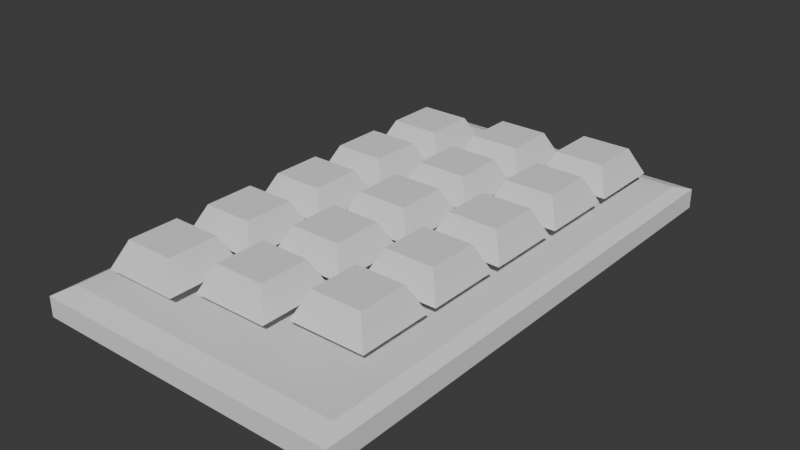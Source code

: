 # Source: teclado.blend  (saved by Blender 4.0.36; exported with 4.5.12 LTS)
import bpy
from mathutils import Matrix  # noqa: F401  (used for matrix-valued properties, if any)

bpy.ops.wm.read_factory_settings(use_empty=True)
scene = bpy.context.scene
scene.name = 'Scene'

# ---- collections
col_collection = bpy.data.collections.new('Collection'); scene.collection.children.link(col_collection)
col_teclas = bpy.data.collections.new('Teclas'); scene.collection.children.link(col_teclas)

# ---- world
world_world = bpy.data.worlds.new('World'); scene.world = world_world
world_world.use_nodes = True; world_world.node_tree.nodes.clear()
_N = world_world.node_tree.nodes; _L = world_world.node_tree.links
n0 = _N.new('ShaderNodeOutputWorld'); n0.name = 'World Output'; n0.location = (300, 300)
n1 = _N.new('ShaderNodeBackground'); n1.name = 'Background'; n1.location = (10, 300)
n1.inputs[0].default_value = (0.05088, 0.05088, 0.05088, 1.0)
_L.new(n1.outputs[0], n0.inputs[0])
n0.is_active_output = True
world_world.color = (0.05088, 0.05088, 0.05088)
world_world.use_sun_shadow = False
world_world.sun_shadow_jitter_overblur = 0.0

# ---- meshes
me_cubo = bpy.data.meshes.new('Cubo')
me_cubo.from_pydata([(-1.0, -1.0, -1.0), (-1.0, -1.0, 1.0), (-1.0, 1.0, -1.0), (-1.0, 1.0, 1.0), (1.0, -1.0, -1.0), (1.0, -1.0, 1.0), (1.0, 1.0, -1.0), (1.0, 1.0, 1.0), (-1.061, 1.061, -1.095), (-1.061, -1.061, -1.095), (-0.9813, -0.9813, 1.717), (-0.9813, 0.9813, 1.717), (1.061, 1.061, -1.095), (0.9813, 0.9813, 1.717), (1.061, -1.061, -1.095), (0.9813, -0.9813, 1.717), (-1.061, -1.061, 1.028), (-1.061, 1.061, 1.028), (1.061, 1.061, 1.028), (1.061, -1.061, 1.028)], [], [(0, 2, 3, 1), (2, 6, 7, 3), (6, 4, 5, 7), (4, 0, 1, 5), (2, 0, 4, 6), (7, 5, 1, 3), (9, 16, 17, 8), (8, 17, 18, 12), (12, 18, 19, 14), (14, 19, 16, 9), (8, 12, 14, 9), (13, 11, 10, 15), (10, 11, 17, 16), (11, 13, 18, 17), (13, 15, 19, 18), (15, 10, 16, 19)])
_uv = me_cubo.uv_layers.new(name='MapaUV')
_uv.uv.foreach_set('vector', [0.375, 0.0, 0.375, 0.25, 0.625, 0.25, 0.625, 0.0, 0.375, 0.25, 0.375, 0.5, 0.625, 0.5, 0.625, 0.25, 0.375, 0.5, 0.375, 0.75, 0.625, 0.75, 0.625, 0.5, 0.375, 0.75, 0.375, 1.0, 0.625, 1.0, 0.625, 0.75, 0.125, 0.5, 0.125, 0.75, 0.375, 0.75, 0.375, 0.5, 0.625, 0.5, 0.625, 0.75, 0.875, 0.75, 0.875, 0.5, 0.375, 0.0, 0.625, 0.0, 0.625, 0.25, 0.375, 0.25, 0.375, 0.25, 0.625, 0.25, 0.625, 0.5, 0.375, 0.5, 0.375, 0.5, 0.625, 0.5, 0.625, 0.75, 0.375, 0.75, 0.375, 0.75, 0.625, 0.75, 0.625, 1.0, 0.375, 1.0, 0.125, 0.5, 0.375, 0.5, 0.375, 0.75, 0.125, 0.75, 0.6344, 0.5094, 0.8656, 0.5094, 0.8656, 0.7406, 0.6344, 0.7406, 0.8656, 0.7406, 0.8656, 0.5094, 0.875, 0.5, 0.875, 0.75, 0.8656, 0.5094, 0.6344, 0.5094, 0.625, 0.5, 0.875, 0.5, 0.6344, 0.5094, 0.6344, 0.7406, 0.625, 0.75, 0.625, 0.5, 0.6344, 0.7406, 0.8656, 0.7406, 0.875, 0.75, 0.625, 0.75])
me_cubo.update()
me_cubo_001 = bpy.data.meshes.new('Cubo.001')
me_cubo_001.from_pydata([(-0.8882, -0.8882, -1.0), (-0.5043, -0.5043, -0.2991), (-0.8882, 0.8882, -1.0), (-0.5043, 0.5043, -0.2991), (0.8882, -0.8882, -1.0), (0.5043, -0.5043, -0.2991), (0.8882, 0.8882, -1.0), (0.5043, 0.5043, -0.2991), (-1.0, 1.0, -1.0), (-1.0, -1.0, -1.0), (1.0, 1.0, -1.0), (1.0, -1.0, -1.0), (-0.8882, 0.8882, -1.0), (-0.8882, -0.8882, -1.0), (0.8882, 0.8882, -1.0), (0.8882, -0.8882, -1.0), (-0.6636, -0.6636, -0.2991), (-0.6636, 0.6636, -0.2991), (0.6636, 0.6636, -0.2991), (0.6636, -0.6636, -0.2991), (-0.5043, -0.5043, -1.584), (-0.5043, 0.5043, -1.584), (0.5043, 0.5043, -1.584), (0.5043, -0.5043, -1.584)], [], [(9, 16, 17, 8), (8, 17, 18, 10), (10, 18, 19, 11), (11, 19, 16, 9), (4, 0, 13, 15), (5, 23, 22, 7), (2, 0, 9, 8), (6, 2, 8, 10), (4, 6, 10, 11), (0, 4, 11, 9), (2, 6, 14, 12), (6, 4, 15, 14), (0, 2, 12, 13), (1, 3, 17, 16), (3, 7, 18, 17), (7, 5, 19, 18), (5, 1, 16, 19), (22, 23, 20, 21), (3, 21, 20, 1), (1, 20, 23, 5), (7, 22, 21, 3), (5, 7, 3, 1)])
_uv = me_cubo_001.uv_layers.new(name='MapaUV')
_uv.uv.foreach_set('vector', [0.375, 0.0, 0.625, 0.0, 0.625, 0.25, 0.375, 0.25, 0.375, 0.25, 0.625, 0.25, 0.625, 0.5, 0.375, 0.5, 0.375, 0.5, 0.625, 0.5, 0.625, 0.75, 0.375, 0.75, 0.375, 0.75, 0.625, 0.75, 0.625, 1.0, 0.375, 1.0, 0.361, 0.736, 0.139, 0.736, 0.139, 0.736, 0.361, 0.736, 0.655, 0.72, 0.655, 0.72, 0.655, 0.53, 0.655, 0.53, 0.139, 0.514, 0.139, 0.736, 0.125, 0.75, 0.125, 0.5, 0.361, 0.514, 0.139, 0.514, 0.125, 0.5, 0.375, 0.5, 0.361, 0.736, 0.361, 0.514, 0.375, 0.5, 0.375, 0.75, 0.139, 0.736, 0.361, 0.736, 0.375, 0.75, 0.125, 0.75, 0.139, 0.514, 0.361, 0.514, 0.361, 0.514, 0.139, 0.514, 0.361, 0.514, 0.361, 0.736, 0.361, 0.736, 0.361, 0.514, 0.139, 0.736, 0.139, 0.514, 0.139, 0.514, 0.139, 0.736, 0.845, 0.72, 0.845, 0.53, 0.875, 0.5, 0.875, 0.75, 0.845, 0.53, 0.655, 0.53, 0.625, 0.5, 0.875, 0.5, 0.655, 0.53, 0.655, 0.72, 0.625, 0.75, 0.625, 0.5, 0.655, 0.72, 0.845, 0.72, 0.875, 0.75, 0.625, 0.75, 0.655, 0.53, 0.655, 0.72, 0.845, 0.72, 0.845, 0.53, 0.845, 0.53, 0.845, 0.53, 0.845, 0.72, 0.845, 0.72, 0.845, 0.72, 0.845, 0.72, 0.655, 0.72, 0.655, 0.72, 0.655, 0.53, 0.655, 0.53, 0.845, 0.53, 0.845, 0.53, 0.0, 0.0, 0.0, 0.0, 0.0, 0.0, 0.0, 0.0])
me_cubo_001.update()
me_cubo_004 = bpy.data.meshes.new('Cubo.004')
me_cubo_004.from_pydata([(-0.8882, -0.8882, -1.0), (-0.5043, -0.5043, -0.2991), (-0.8882, 0.8882, -1.0), (-0.5043, 0.5043, -0.2991), (0.8882, -0.8882, -1.0), (0.5043, -0.5043, -0.2991), (0.8882, 0.8882, -1.0), (0.5043, 0.5043, -0.2991), (-1.0, 1.0, -1.0), (-1.0, -1.0, -1.0), (1.0, 1.0, -1.0), (1.0, -1.0, -1.0), (-0.8882, 0.8882, -1.0), (-0.8882, -0.8882, -1.0), (0.8882, 0.8882, -1.0), (0.8882, -0.8882, -1.0), (-0.6636, -0.6636, -0.2991), (-0.6636, 0.6636, -0.2991), (0.6636, 0.6636, -0.2991), (0.6636, -0.6636, -0.2991), (-0.5043, -0.5043, -1.584), (-0.5043, 0.5043, -1.584), (0.5043, 0.5043, -1.584), (0.5043, -0.5043, -1.584)], [], [(9, 16, 17, 8), (8, 17, 18, 10), (10, 18, 19, 11), (11, 19, 16, 9), (4, 0, 13, 15), (5, 23, 22, 7), (2, 0, 9, 8), (6, 2, 8, 10), (4, 6, 10, 11), (0, 4, 11, 9), (2, 6, 14, 12), (6, 4, 15, 14), (0, 2, 12, 13), (1, 3, 17, 16), (3, 7, 18, 17), (7, 5, 19, 18), (5, 1, 16, 19), (22, 23, 20, 21), (3, 21, 20, 1), (1, 20, 23, 5), (7, 22, 21, 3), (5, 7, 3, 1)])
_uv = me_cubo_004.uv_layers.new(name='MapaUV')
_uv.uv.foreach_set('vector', [0.375, 0.0, 0.625, 0.0, 0.625, 0.25, 0.375, 0.25, 0.375, 0.25, 0.625, 0.25, 0.625, 0.5, 0.375, 0.5, 0.375, 0.5, 0.625, 0.5, 0.625, 0.75, 0.375, 0.75, 0.375, 0.75, 0.625, 0.75, 0.625, 1.0, 0.375, 1.0, 0.361, 0.736, 0.139, 0.736, 0.139, 0.736, 0.361, 0.736, 0.655, 0.72, 0.655, 0.72, 0.655, 0.53, 0.655, 0.53, 0.139, 0.514, 0.139, 0.736, 0.125, 0.75, 0.125, 0.5, 0.361, 0.514, 0.139, 0.514, 0.125, 0.5, 0.375, 0.5, 0.361, 0.736, 0.361, 0.514, 0.375, 0.5, 0.375, 0.75, 0.139, 0.736, 0.361, 0.736, 0.375, 0.75, 0.125, 0.75, 0.139, 0.514, 0.361, 0.514, 0.361, 0.514, 0.139, 0.514, 0.361, 0.514, 0.361, 0.736, 0.361, 0.736, 0.361, 0.514, 0.139, 0.736, 0.139, 0.514, 0.139, 0.514, 0.139, 0.736, 0.845, 0.72, 0.845, 0.53, 0.875, 0.5, 0.875, 0.75, 0.845, 0.53, 0.655, 0.53, 0.625, 0.5, 0.875, 0.5, 0.655, 0.53, 0.655, 0.72, 0.625, 0.75, 0.625, 0.5, 0.655, 0.72, 0.845, 0.72, 0.875, 0.75, 0.625, 0.75, 0.655, 0.53, 0.655, 0.72, 0.845, 0.72, 0.845, 0.53, 0.845, 0.53, 0.845, 0.53, 0.845, 0.72, 0.845, 0.72, 0.845, 0.72, 0.845, 0.72, 0.655, 0.72, 0.655, 0.72, 0.655, 0.53, 0.655, 0.53, 0.845, 0.53, 0.845, 0.53, 0.0, 0.0, 0.0, 0.0, 0.0, 0.0, 0.0, 0.0])
me_cubo_004.update()
me_cubo_005 = bpy.data.meshes.new('Cubo.005')
me_cubo_005.from_pydata([(-0.8882, -0.8882, -1.0), (-0.5043, -0.5043, -0.2991), (-0.8882, 0.8882, -1.0), (-0.5043, 0.5043, -0.2991), (0.8882, -0.8882, -1.0), (0.5043, -0.5043, -0.2991), (0.8882, 0.8882, -1.0), (0.5043, 0.5043, -0.2991), (-1.0, 1.0, -1.0), (-1.0, -1.0, -1.0), (1.0, 1.0, -1.0), (1.0, -1.0, -1.0), (-0.8882, 0.8882, -1.0), (-0.8882, -0.8882, -1.0), (0.8882, 0.8882, -1.0), (0.8882, -0.8882, -1.0), (-0.6636, -0.6636, -0.2991), (-0.6636, 0.6636, -0.2991), (0.6636, 0.6636, -0.2991), (0.6636, -0.6636, -0.2991), (-0.5043, -0.5043, -1.584), (-0.5043, 0.5043, -1.584), (0.5043, 0.5043, -1.584), (0.5043, -0.5043, -1.584)], [], [(9, 16, 17, 8), (8, 17, 18, 10), (10, 18, 19, 11), (11, 19, 16, 9), (4, 0, 13, 15), (5, 23, 22, 7), (2, 0, 9, 8), (6, 2, 8, 10), (4, 6, 10, 11), (0, 4, 11, 9), (2, 6, 14, 12), (6, 4, 15, 14), (0, 2, 12, 13), (1, 3, 17, 16), (3, 7, 18, 17), (7, 5, 19, 18), (5, 1, 16, 19), (22, 23, 20, 21), (3, 21, 20, 1), (1, 20, 23, 5), (7, 22, 21, 3), (5, 7, 3, 1)])
_uv = me_cubo_005.uv_layers.new(name='MapaUV')
_uv.uv.foreach_set('vector', [0.375, 0.0, 0.625, 0.0, 0.625, 0.25, 0.375, 0.25, 0.375, 0.25, 0.625, 0.25, 0.625, 0.5, 0.375, 0.5, 0.375, 0.5, 0.625, 0.5, 0.625, 0.75, 0.375, 0.75, 0.375, 0.75, 0.625, 0.75, 0.625, 1.0, 0.375, 1.0, 0.361, 0.736, 0.139, 0.736, 0.139, 0.736, 0.361, 0.736, 0.655, 0.72, 0.655, 0.72, 0.655, 0.53, 0.655, 0.53, 0.139, 0.514, 0.139, 0.736, 0.125, 0.75, 0.125, 0.5, 0.361, 0.514, 0.139, 0.514, 0.125, 0.5, 0.375, 0.5, 0.361, 0.736, 0.361, 0.514, 0.375, 0.5, 0.375, 0.75, 0.139, 0.736, 0.361, 0.736, 0.375, 0.75, 0.125, 0.75, 0.139, 0.514, 0.361, 0.514, 0.361, 0.514, 0.139, 0.514, 0.361, 0.514, 0.361, 0.736, 0.361, 0.736, 0.361, 0.514, 0.139, 0.736, 0.139, 0.514, 0.139, 0.514, 0.139, 0.736, 0.845, 0.72, 0.845, 0.53, 0.875, 0.5, 0.875, 0.75, 0.845, 0.53, 0.655, 0.53, 0.625, 0.5, 0.875, 0.5, 0.655, 0.53, 0.655, 0.72, 0.625, 0.75, 0.625, 0.5, 0.655, 0.72, 0.845, 0.72, 0.875, 0.75, 0.625, 0.75, 0.655, 0.53, 0.655, 0.72, 0.845, 0.72, 0.845, 0.53, 0.845, 0.53, 0.845, 0.53, 0.845, 0.72, 0.845, 0.72, 0.845, 0.72, 0.845, 0.72, 0.655, 0.72, 0.655, 0.72, 0.655, 0.53, 0.655, 0.53, 0.845, 0.53, 0.845, 0.53, 0.0, 0.0, 0.0, 0.0, 0.0, 0.0, 0.0, 0.0])
me_cubo_005.update()
me_cubo_006 = bpy.data.meshes.new('Cubo.006')
me_cubo_006.from_pydata([(-0.8882, -0.8882, -1.0), (-0.5043, -0.5043, -0.2991), (-0.8882, 0.8882, -1.0), (-0.5043, 0.5043, -0.2991), (0.8882, -0.8882, -1.0), (0.5043, -0.5043, -0.2991), (0.8882, 0.8882, -1.0), (0.5043, 0.5043, -0.2991), (-1.0, 1.0, -1.0), (-1.0, -1.0, -1.0), (1.0, 1.0, -1.0), (1.0, -1.0, -1.0), (-0.8882, 0.8882, -1.0), (-0.8882, -0.8882, -1.0), (0.8882, 0.8882, -1.0), (0.8882, -0.8882, -1.0), (-0.6636, -0.6636, -0.2991), (-0.6636, 0.6636, -0.2991), (0.6636, 0.6636, -0.2991), (0.6636, -0.6636, -0.2991), (-0.5043, -0.5043, -1.584), (-0.5043, 0.5043, -1.584), (0.5043, 0.5043, -1.584), (0.5043, -0.5043, -1.584)], [], [(9, 16, 17, 8), (8, 17, 18, 10), (10, 18, 19, 11), (11, 19, 16, 9), (4, 0, 13, 15), (5, 23, 22, 7), (2, 0, 9, 8), (6, 2, 8, 10), (4, 6, 10, 11), (0, 4, 11, 9), (2, 6, 14, 12), (6, 4, 15, 14), (0, 2, 12, 13), (1, 3, 17, 16), (3, 7, 18, 17), (7, 5, 19, 18), (5, 1, 16, 19), (22, 23, 20, 21), (3, 21, 20, 1), (1, 20, 23, 5), (7, 22, 21, 3), (5, 7, 3, 1)])
_uv = me_cubo_006.uv_layers.new(name='MapaUV')
_uv.uv.foreach_set('vector', [0.375, 0.0, 0.625, 0.0, 0.625, 0.25, 0.375, 0.25, 0.375, 0.25, 0.625, 0.25, 0.625, 0.5, 0.375, 0.5, 0.375, 0.5, 0.625, 0.5, 0.625, 0.75, 0.375, 0.75, 0.375, 0.75, 0.625, 0.75, 0.625, 1.0, 0.375, 1.0, 0.361, 0.736, 0.139, 0.736, 0.139, 0.736, 0.361, 0.736, 0.655, 0.72, 0.655, 0.72, 0.655, 0.53, 0.655, 0.53, 0.139, 0.514, 0.139, 0.736, 0.125, 0.75, 0.125, 0.5, 0.361, 0.514, 0.139, 0.514, 0.125, 0.5, 0.375, 0.5, 0.361, 0.736, 0.361, 0.514, 0.375, 0.5, 0.375, 0.75, 0.139, 0.736, 0.361, 0.736, 0.375, 0.75, 0.125, 0.75, 0.139, 0.514, 0.361, 0.514, 0.361, 0.514, 0.139, 0.514, 0.361, 0.514, 0.361, 0.736, 0.361, 0.736, 0.361, 0.514, 0.139, 0.736, 0.139, 0.514, 0.139, 0.514, 0.139, 0.736, 0.845, 0.72, 0.845, 0.53, 0.875, 0.5, 0.875, 0.75, 0.845, 0.53, 0.655, 0.53, 0.625, 0.5, 0.875, 0.5, 0.655, 0.53, 0.655, 0.72, 0.625, 0.75, 0.625, 0.5, 0.655, 0.72, 0.845, 0.72, 0.875, 0.75, 0.625, 0.75, 0.655, 0.53, 0.655, 0.72, 0.845, 0.72, 0.845, 0.53, 0.845, 0.53, 0.845, 0.53, 0.845, 0.72, 0.845, 0.72, 0.845, 0.72, 0.845, 0.72, 0.655, 0.72, 0.655, 0.72, 0.655, 0.53, 0.655, 0.53, 0.845, 0.53, 0.845, 0.53, 0.0, 0.0, 0.0, 0.0, 0.0, 0.0, 0.0, 0.0])
me_cubo_006.update()
me_cubo_007 = bpy.data.meshes.new('Cubo.007')
me_cubo_007.from_pydata([(-0.8882, -0.8882, -1.0), (-0.5043, -0.5043, -0.2991), (-0.8882, 0.8882, -1.0), (-0.5043, 0.5043, -0.2991), (0.8882, -0.8882, -1.0), (0.5043, -0.5043, -0.2991), (0.8882, 0.8882, -1.0), (0.5043, 0.5043, -0.2991), (-1.0, 1.0, -1.0), (-1.0, -1.0, -1.0), (1.0, 1.0, -1.0), (1.0, -1.0, -1.0), (-0.8882, 0.8882, -1.0), (-0.8882, -0.8882, -1.0), (0.8882, 0.8882, -1.0), (0.8882, -0.8882, -1.0), (-0.6636, -0.6636, -0.2991), (-0.6636, 0.6636, -0.2991), (0.6636, 0.6636, -0.2991), (0.6636, -0.6636, -0.2991), (-0.5043, -0.5043, -1.584), (-0.5043, 0.5043, -1.584), (0.5043, 0.5043, -1.584), (0.5043, -0.5043, -1.584)], [], [(9, 16, 17, 8), (8, 17, 18, 10), (10, 18, 19, 11), (11, 19, 16, 9), (4, 0, 13, 15), (5, 23, 22, 7), (2, 0, 9, 8), (6, 2, 8, 10), (4, 6, 10, 11), (0, 4, 11, 9), (2, 6, 14, 12), (6, 4, 15, 14), (0, 2, 12, 13), (1, 3, 17, 16), (3, 7, 18, 17), (7, 5, 19, 18), (5, 1, 16, 19), (22, 23, 20, 21), (3, 21, 20, 1), (1, 20, 23, 5), (7, 22, 21, 3), (5, 7, 3, 1)])
_uv = me_cubo_007.uv_layers.new(name='MapaUV')
_uv.uv.foreach_set('vector', [0.375, 0.0, 0.625, 0.0, 0.625, 0.25, 0.375, 0.25, 0.375, 0.25, 0.625, 0.25, 0.625, 0.5, 0.375, 0.5, 0.375, 0.5, 0.625, 0.5, 0.625, 0.75, 0.375, 0.75, 0.375, 0.75, 0.625, 0.75, 0.625, 1.0, 0.375, 1.0, 0.361, 0.736, 0.139, 0.736, 0.139, 0.736, 0.361, 0.736, 0.655, 0.72, 0.655, 0.72, 0.655, 0.53, 0.655, 0.53, 0.139, 0.514, 0.139, 0.736, 0.125, 0.75, 0.125, 0.5, 0.361, 0.514, 0.139, 0.514, 0.125, 0.5, 0.375, 0.5, 0.361, 0.736, 0.361, 0.514, 0.375, 0.5, 0.375, 0.75, 0.139, 0.736, 0.361, 0.736, 0.375, 0.75, 0.125, 0.75, 0.139, 0.514, 0.361, 0.514, 0.361, 0.514, 0.139, 0.514, 0.361, 0.514, 0.361, 0.736, 0.361, 0.736, 0.361, 0.514, 0.139, 0.736, 0.139, 0.514, 0.139, 0.514, 0.139, 0.736, 0.845, 0.72, 0.845, 0.53, 0.875, 0.5, 0.875, 0.75, 0.845, 0.53, 0.655, 0.53, 0.625, 0.5, 0.875, 0.5, 0.655, 0.53, 0.655, 0.72, 0.625, 0.75, 0.625, 0.5, 0.655, 0.72, 0.845, 0.72, 0.875, 0.75, 0.625, 0.75, 0.655, 0.53, 0.655, 0.72, 0.845, 0.72, 0.845, 0.53, 0.845, 0.53, 0.845, 0.53, 0.845, 0.72, 0.845, 0.72, 0.845, 0.72, 0.845, 0.72, 0.655, 0.72, 0.655, 0.72, 0.655, 0.53, 0.655, 0.53, 0.845, 0.53, 0.845, 0.53, 0.0, 0.0, 0.0, 0.0, 0.0, 0.0, 0.0, 0.0])
me_cubo_007.update()
me_cubo_008 = bpy.data.meshes.new('Cubo.008')
me_cubo_008.from_pydata([(-0.8882, -0.8882, -1.0), (-0.5043, -0.5043, -0.2991), (-0.8882, 0.8882, -1.0), (-0.5043, 0.5043, -0.2991), (0.8882, -0.8882, -1.0), (0.5043, -0.5043, -0.2991), (0.8882, 0.8882, -1.0), (0.5043, 0.5043, -0.2991), (-1.0, 1.0, -1.0), (-1.0, -1.0, -1.0), (1.0, 1.0, -1.0), (1.0, -1.0, -1.0), (-0.8882, 0.8882, -1.0), (-0.8882, -0.8882, -1.0), (0.8882, 0.8882, -1.0), (0.8882, -0.8882, -1.0), (-0.6636, -0.6636, -0.2991), (-0.6636, 0.6636, -0.2991), (0.6636, 0.6636, -0.2991), (0.6636, -0.6636, -0.2991), (-0.5043, -0.5043, -1.584), (-0.5043, 0.5043, -1.584), (0.5043, 0.5043, -1.584), (0.5043, -0.5043, -1.584)], [], [(9, 16, 17, 8), (8, 17, 18, 10), (10, 18, 19, 11), (11, 19, 16, 9), (4, 0, 13, 15), (5, 23, 22, 7), (2, 0, 9, 8), (6, 2, 8, 10), (4, 6, 10, 11), (0, 4, 11, 9), (2, 6, 14, 12), (6, 4, 15, 14), (0, 2, 12, 13), (1, 3, 17, 16), (3, 7, 18, 17), (7, 5, 19, 18), (5, 1, 16, 19), (22, 23, 20, 21), (3, 21, 20, 1), (1, 20, 23, 5), (7, 22, 21, 3), (5, 7, 3, 1)])
_uv = me_cubo_008.uv_layers.new(name='MapaUV')
_uv.uv.foreach_set('vector', [0.375, 0.0, 0.625, 0.0, 0.625, 0.25, 0.375, 0.25, 0.375, 0.25, 0.625, 0.25, 0.625, 0.5, 0.375, 0.5, 0.375, 0.5, 0.625, 0.5, 0.625, 0.75, 0.375, 0.75, 0.375, 0.75, 0.625, 0.75, 0.625, 1.0, 0.375, 1.0, 0.361, 0.736, 0.139, 0.736, 0.139, 0.736, 0.361, 0.736, 0.655, 0.72, 0.655, 0.72, 0.655, 0.53, 0.655, 0.53, 0.139, 0.514, 0.139, 0.736, 0.125, 0.75, 0.125, 0.5, 0.361, 0.514, 0.139, 0.514, 0.125, 0.5, 0.375, 0.5, 0.361, 0.736, 0.361, 0.514, 0.375, 0.5, 0.375, 0.75, 0.139, 0.736, 0.361, 0.736, 0.375, 0.75, 0.125, 0.75, 0.139, 0.514, 0.361, 0.514, 0.361, 0.514, 0.139, 0.514, 0.361, 0.514, 0.361, 0.736, 0.361, 0.736, 0.361, 0.514, 0.139, 0.736, 0.139, 0.514, 0.139, 0.514, 0.139, 0.736, 0.845, 0.72, 0.845, 0.53, 0.875, 0.5, 0.875, 0.75, 0.845, 0.53, 0.655, 0.53, 0.625, 0.5, 0.875, 0.5, 0.655, 0.53, 0.655, 0.72, 0.625, 0.75, 0.625, 0.5, 0.655, 0.72, 0.845, 0.72, 0.875, 0.75, 0.625, 0.75, 0.655, 0.53, 0.655, 0.72, 0.845, 0.72, 0.845, 0.53, 0.845, 0.53, 0.845, 0.53, 0.845, 0.72, 0.845, 0.72, 0.845, 0.72, 0.845, 0.72, 0.655, 0.72, 0.655, 0.72, 0.655, 0.53, 0.655, 0.53, 0.845, 0.53, 0.845, 0.53, 0.0, 0.0, 0.0, 0.0, 0.0, 0.0, 0.0, 0.0])
me_cubo_008.update()
me_cubo_009 = bpy.data.meshes.new('Cubo.009')
me_cubo_009.from_pydata([(-0.8882, -0.8882, -1.0), (-0.5043, -0.5043, -0.2991), (-0.8882, 0.8882, -1.0), (-0.5043, 0.5043, -0.2991), (0.8882, -0.8882, -1.0), (0.5043, -0.5043, -0.2991), (0.8882, 0.8882, -1.0), (0.5043, 0.5043, -0.2991), (-1.0, 1.0, -1.0), (-1.0, -1.0, -1.0), (1.0, 1.0, -1.0), (1.0, -1.0, -1.0), (-0.8882, 0.8882, -1.0), (-0.8882, -0.8882, -1.0), (0.8882, 0.8882, -1.0), (0.8882, -0.8882, -1.0), (-0.6636, -0.6636, -0.2991), (-0.6636, 0.6636, -0.2991), (0.6636, 0.6636, -0.2991), (0.6636, -0.6636, -0.2991), (-0.5043, -0.5043, -1.584), (-0.5043, 0.5043, -1.584), (0.5043, 0.5043, -1.584), (0.5043, -0.5043, -1.584)], [], [(9, 16, 17, 8), (8, 17, 18, 10), (10, 18, 19, 11), (11, 19, 16, 9), (4, 0, 13, 15), (5, 23, 22, 7), (2, 0, 9, 8), (6, 2, 8, 10), (4, 6, 10, 11), (0, 4, 11, 9), (2, 6, 14, 12), (6, 4, 15, 14), (0, 2, 12, 13), (1, 3, 17, 16), (3, 7, 18, 17), (7, 5, 19, 18), (5, 1, 16, 19), (22, 23, 20, 21), (3, 21, 20, 1), (1, 20, 23, 5), (7, 22, 21, 3), (5, 7, 3, 1)])
_uv = me_cubo_009.uv_layers.new(name='MapaUV')
_uv.uv.foreach_set('vector', [0.375, 0.0, 0.625, 0.0, 0.625, 0.25, 0.375, 0.25, 0.375, 0.25, 0.625, 0.25, 0.625, 0.5, 0.375, 0.5, 0.375, 0.5, 0.625, 0.5, 0.625, 0.75, 0.375, 0.75, 0.375, 0.75, 0.625, 0.75, 0.625, 1.0, 0.375, 1.0, 0.361, 0.736, 0.139, 0.736, 0.139, 0.736, 0.361, 0.736, 0.655, 0.72, 0.655, 0.72, 0.655, 0.53, 0.655, 0.53, 0.139, 0.514, 0.139, 0.736, 0.125, 0.75, 0.125, 0.5, 0.361, 0.514, 0.139, 0.514, 0.125, 0.5, 0.375, 0.5, 0.361, 0.736, 0.361, 0.514, 0.375, 0.5, 0.375, 0.75, 0.139, 0.736, 0.361, 0.736, 0.375, 0.75, 0.125, 0.75, 0.139, 0.514, 0.361, 0.514, 0.361, 0.514, 0.139, 0.514, 0.361, 0.514, 0.361, 0.736, 0.361, 0.736, 0.361, 0.514, 0.139, 0.736, 0.139, 0.514, 0.139, 0.514, 0.139, 0.736, 0.845, 0.72, 0.845, 0.53, 0.875, 0.5, 0.875, 0.75, 0.845, 0.53, 0.655, 0.53, 0.625, 0.5, 0.875, 0.5, 0.655, 0.53, 0.655, 0.72, 0.625, 0.75, 0.625, 0.5, 0.655, 0.72, 0.845, 0.72, 0.875, 0.75, 0.625, 0.75, 0.655, 0.53, 0.655, 0.72, 0.845, 0.72, 0.845, 0.53, 0.845, 0.53, 0.845, 0.53, 0.845, 0.72, 0.845, 0.72, 0.845, 0.72, 0.845, 0.72, 0.655, 0.72, 0.655, 0.72, 0.655, 0.53, 0.655, 0.53, 0.845, 0.53, 0.845, 0.53, 0.0, 0.0, 0.0, 0.0, 0.0, 0.0, 0.0, 0.0])
me_cubo_009.update()
me_cubo_010 = bpy.data.meshes.new('Cubo.010')
me_cubo_010.from_pydata([(-0.8882, -0.8882, -1.0), (-0.5043, -0.5043, -0.2991), (-0.8882, 0.8882, -1.0), (-0.5043, 0.5043, -0.2991), (0.8882, -0.8882, -1.0), (0.5043, -0.5043, -0.2991), (0.8882, 0.8882, -1.0), (0.5043, 0.5043, -0.2991), (-1.0, 1.0, -1.0), (-1.0, -1.0, -1.0), (1.0, 1.0, -1.0), (1.0, -1.0, -1.0), (-0.8882, 0.8882, -1.0), (-0.8882, -0.8882, -1.0), (0.8882, 0.8882, -1.0), (0.8882, -0.8882, -1.0), (-0.6636, -0.6636, -0.2991), (-0.6636, 0.6636, -0.2991), (0.6636, 0.6636, -0.2991), (0.6636, -0.6636, -0.2991), (-0.5043, -0.5043, -1.584), (-0.5043, 0.5043, -1.584), (0.5043, 0.5043, -1.584), (0.5043, -0.5043, -1.584)], [], [(9, 16, 17, 8), (8, 17, 18, 10), (10, 18, 19, 11), (11, 19, 16, 9), (4, 0, 13, 15), (5, 23, 22, 7), (2, 0, 9, 8), (6, 2, 8, 10), (4, 6, 10, 11), (0, 4, 11, 9), (2, 6, 14, 12), (6, 4, 15, 14), (0, 2, 12, 13), (1, 3, 17, 16), (3, 7, 18, 17), (7, 5, 19, 18), (5, 1, 16, 19), (22, 23, 20, 21), (3, 21, 20, 1), (1, 20, 23, 5), (7, 22, 21, 3), (5, 7, 3, 1)])
_uv = me_cubo_010.uv_layers.new(name='MapaUV')
_uv.uv.foreach_set('vector', [0.375, 0.0, 0.625, 0.0, 0.625, 0.25, 0.375, 0.25, 0.375, 0.25, 0.625, 0.25, 0.625, 0.5, 0.375, 0.5, 0.375, 0.5, 0.625, 0.5, 0.625, 0.75, 0.375, 0.75, 0.375, 0.75, 0.625, 0.75, 0.625, 1.0, 0.375, 1.0, 0.361, 0.736, 0.139, 0.736, 0.139, 0.736, 0.361, 0.736, 0.655, 0.72, 0.655, 0.72, 0.655, 0.53, 0.655, 0.53, 0.139, 0.514, 0.139, 0.736, 0.125, 0.75, 0.125, 0.5, 0.361, 0.514, 0.139, 0.514, 0.125, 0.5, 0.375, 0.5, 0.361, 0.736, 0.361, 0.514, 0.375, 0.5, 0.375, 0.75, 0.139, 0.736, 0.361, 0.736, 0.375, 0.75, 0.125, 0.75, 0.139, 0.514, 0.361, 0.514, 0.361, 0.514, 0.139, 0.514, 0.361, 0.514, 0.361, 0.736, 0.361, 0.736, 0.361, 0.514, 0.139, 0.736, 0.139, 0.514, 0.139, 0.514, 0.139, 0.736, 0.845, 0.72, 0.845, 0.53, 0.875, 0.5, 0.875, 0.75, 0.845, 0.53, 0.655, 0.53, 0.625, 0.5, 0.875, 0.5, 0.655, 0.53, 0.655, 0.72, 0.625, 0.75, 0.625, 0.5, 0.655, 0.72, 0.845, 0.72, 0.875, 0.75, 0.625, 0.75, 0.655, 0.53, 0.655, 0.72, 0.845, 0.72, 0.845, 0.53, 0.845, 0.53, 0.845, 0.53, 0.845, 0.72, 0.845, 0.72, 0.845, 0.72, 0.845, 0.72, 0.655, 0.72, 0.655, 0.72, 0.655, 0.53, 0.655, 0.53, 0.845, 0.53, 0.845, 0.53, 0.0, 0.0, 0.0, 0.0, 0.0, 0.0, 0.0, 0.0])
me_cubo_010.update()
me_cubo_011 = bpy.data.meshes.new('Cubo.011')
me_cubo_011.from_pydata([(-0.8882, -0.8882, -1.0), (-0.5043, -0.5043, -0.2991), (-0.8882, 0.8882, -1.0), (-0.5043, 0.5043, -0.2991), (0.8882, -0.8882, -1.0), (0.5043, -0.5043, -0.2991), (0.8882, 0.8882, -1.0), (0.5043, 0.5043, -0.2991), (-1.0, 1.0, -1.0), (-1.0, -1.0, -1.0), (1.0, 1.0, -1.0), (1.0, -1.0, -1.0), (-0.8882, 0.8882, -1.0), (-0.8882, -0.8882, -1.0), (0.8882, 0.8882, -1.0), (0.8882, -0.8882, -1.0), (-0.6636, -0.6636, -0.2991), (-0.6636, 0.6636, -0.2991), (0.6636, 0.6636, -0.2991), (0.6636, -0.6636, -0.2991), (-0.5043, -0.5043, -1.584), (-0.5043, 0.5043, -1.584), (0.5043, 0.5043, -1.584), (0.5043, -0.5043, -1.584)], [], [(9, 16, 17, 8), (8, 17, 18, 10), (10, 18, 19, 11), (11, 19, 16, 9), (4, 0, 13, 15), (5, 23, 22, 7), (2, 0, 9, 8), (6, 2, 8, 10), (4, 6, 10, 11), (0, 4, 11, 9), (2, 6, 14, 12), (6, 4, 15, 14), (0, 2, 12, 13), (1, 3, 17, 16), (3, 7, 18, 17), (7, 5, 19, 18), (5, 1, 16, 19), (22, 23, 20, 21), (3, 21, 20, 1), (1, 20, 23, 5), (7, 22, 21, 3), (5, 7, 3, 1)])
_uv = me_cubo_011.uv_layers.new(name='MapaUV')
_uv.uv.foreach_set('vector', [0.375, 0.0, 0.625, 0.0, 0.625, 0.25, 0.375, 0.25, 0.375, 0.25, 0.625, 0.25, 0.625, 0.5, 0.375, 0.5, 0.375, 0.5, 0.625, 0.5, 0.625, 0.75, 0.375, 0.75, 0.375, 0.75, 0.625, 0.75, 0.625, 1.0, 0.375, 1.0, 0.361, 0.736, 0.139, 0.736, 0.139, 0.736, 0.361, 0.736, 0.655, 0.72, 0.655, 0.72, 0.655, 0.53, 0.655, 0.53, 0.139, 0.514, 0.139, 0.736, 0.125, 0.75, 0.125, 0.5, 0.361, 0.514, 0.139, 0.514, 0.125, 0.5, 0.375, 0.5, 0.361, 0.736, 0.361, 0.514, 0.375, 0.5, 0.375, 0.75, 0.139, 0.736, 0.361, 0.736, 0.375, 0.75, 0.125, 0.75, 0.139, 0.514, 0.361, 0.514, 0.361, 0.514, 0.139, 0.514, 0.361, 0.514, 0.361, 0.736, 0.361, 0.736, 0.361, 0.514, 0.139, 0.736, 0.139, 0.514, 0.139, 0.514, 0.139, 0.736, 0.845, 0.72, 0.845, 0.53, 0.875, 0.5, 0.875, 0.75, 0.845, 0.53, 0.655, 0.53, 0.625, 0.5, 0.875, 0.5, 0.655, 0.53, 0.655, 0.72, 0.625, 0.75, 0.625, 0.5, 0.655, 0.72, 0.845, 0.72, 0.875, 0.75, 0.625, 0.75, 0.655, 0.53, 0.655, 0.72, 0.845, 0.72, 0.845, 0.53, 0.845, 0.53, 0.845, 0.53, 0.845, 0.72, 0.845, 0.72, 0.845, 0.72, 0.845, 0.72, 0.655, 0.72, 0.655, 0.72, 0.655, 0.53, 0.655, 0.53, 0.845, 0.53, 0.845, 0.53, 0.0, 0.0, 0.0, 0.0, 0.0, 0.0, 0.0, 0.0])
me_cubo_011.update()
me_cubo_012 = bpy.data.meshes.new('Cubo.012')
me_cubo_012.from_pydata([(-0.8882, -0.8882, -1.0), (-0.5043, -0.5043, -0.2991), (-0.8882, 0.8882, -1.0), (-0.5043, 0.5043, -0.2991), (0.8882, -0.8882, -1.0), (0.5043, -0.5043, -0.2991), (0.8882, 0.8882, -1.0), (0.5043, 0.5043, -0.2991), (-1.0, 1.0, -1.0), (-1.0, -1.0, -1.0), (1.0, 1.0, -1.0), (1.0, -1.0, -1.0), (-0.8882, 0.8882, -1.0), (-0.8882, -0.8882, -1.0), (0.8882, 0.8882, -1.0), (0.8882, -0.8882, -1.0), (-0.6636, -0.6636, -0.2991), (-0.6636, 0.6636, -0.2991), (0.6636, 0.6636, -0.2991), (0.6636, -0.6636, -0.2991), (-0.5043, -0.5043, -1.584), (-0.5043, 0.5043, -1.584), (0.5043, 0.5043, -1.584), (0.5043, -0.5043, -1.584)], [], [(9, 16, 17, 8), (8, 17, 18, 10), (10, 18, 19, 11), (11, 19, 16, 9), (4, 0, 13, 15), (5, 23, 22, 7), (2, 0, 9, 8), (6, 2, 8, 10), (4, 6, 10, 11), (0, 4, 11, 9), (2, 6, 14, 12), (6, 4, 15, 14), (0, 2, 12, 13), (1, 3, 17, 16), (3, 7, 18, 17), (7, 5, 19, 18), (5, 1, 16, 19), (22, 23, 20, 21), (3, 21, 20, 1), (1, 20, 23, 5), (7, 22, 21, 3), (5, 7, 3, 1)])
_uv = me_cubo_012.uv_layers.new(name='MapaUV')
_uv.uv.foreach_set('vector', [0.375, 0.0, 0.625, 0.0, 0.625, 0.25, 0.375, 0.25, 0.375, 0.25, 0.625, 0.25, 0.625, 0.5, 0.375, 0.5, 0.375, 0.5, 0.625, 0.5, 0.625, 0.75, 0.375, 0.75, 0.375, 0.75, 0.625, 0.75, 0.625, 1.0, 0.375, 1.0, 0.361, 0.736, 0.139, 0.736, 0.139, 0.736, 0.361, 0.736, 0.655, 0.72, 0.655, 0.72, 0.655, 0.53, 0.655, 0.53, 0.139, 0.514, 0.139, 0.736, 0.125, 0.75, 0.125, 0.5, 0.361, 0.514, 0.139, 0.514, 0.125, 0.5, 0.375, 0.5, 0.361, 0.736, 0.361, 0.514, 0.375, 0.5, 0.375, 0.75, 0.139, 0.736, 0.361, 0.736, 0.375, 0.75, 0.125, 0.75, 0.139, 0.514, 0.361, 0.514, 0.361, 0.514, 0.139, 0.514, 0.361, 0.514, 0.361, 0.736, 0.361, 0.736, 0.361, 0.514, 0.139, 0.736, 0.139, 0.514, 0.139, 0.514, 0.139, 0.736, 0.845, 0.72, 0.845, 0.53, 0.875, 0.5, 0.875, 0.75, 0.845, 0.53, 0.655, 0.53, 0.625, 0.5, 0.875, 0.5, 0.655, 0.53, 0.655, 0.72, 0.625, 0.75, 0.625, 0.5, 0.655, 0.72, 0.845, 0.72, 0.875, 0.75, 0.625, 0.75, 0.655, 0.53, 0.655, 0.72, 0.845, 0.72, 0.845, 0.53, 0.845, 0.53, 0.845, 0.53, 0.845, 0.72, 0.845, 0.72, 0.845, 0.72, 0.845, 0.72, 0.655, 0.72, 0.655, 0.72, 0.655, 0.53, 0.655, 0.53, 0.845, 0.53, 0.845, 0.53, 0.0, 0.0, 0.0, 0.0, 0.0, 0.0, 0.0, 0.0])
me_cubo_012.update()
me_cubo_013 = bpy.data.meshes.new('Cubo.013')
me_cubo_013.from_pydata([(-0.8882, -0.8882, -1.0), (-0.5043, -0.5043, -0.2991), (-0.8882, 0.8882, -1.0), (-0.5043, 0.5043, -0.2991), (0.8882, -0.8882, -1.0), (0.5043, -0.5043, -0.2991), (0.8882, 0.8882, -1.0), (0.5043, 0.5043, -0.2991), (-1.0, 1.0, -1.0), (-1.0, -1.0, -1.0), (1.0, 1.0, -1.0), (1.0, -1.0, -1.0), (-0.8882, 0.8882, -1.0), (-0.8882, -0.8882, -1.0), (0.8882, 0.8882, -1.0), (0.8882, -0.8882, -1.0), (-0.6636, -0.6636, -0.2991), (-0.6636, 0.6636, -0.2991), (0.6636, 0.6636, -0.2991), (0.6636, -0.6636, -0.2991), (-0.5043, -0.5043, -1.584), (-0.5043, 0.5043, -1.584), (0.5043, 0.5043, -1.584), (0.5043, -0.5043, -1.584)], [], [(9, 16, 17, 8), (8, 17, 18, 10), (10, 18, 19, 11), (11, 19, 16, 9), (4, 0, 13, 15), (5, 23, 22, 7), (2, 0, 9, 8), (6, 2, 8, 10), (4, 6, 10, 11), (0, 4, 11, 9), (2, 6, 14, 12), (6, 4, 15, 14), (0, 2, 12, 13), (1, 3, 17, 16), (3, 7, 18, 17), (7, 5, 19, 18), (5, 1, 16, 19), (22, 23, 20, 21), (3, 21, 20, 1), (1, 20, 23, 5), (7, 22, 21, 3), (5, 7, 3, 1)])
_uv = me_cubo_013.uv_layers.new(name='MapaUV')
_uv.uv.foreach_set('vector', [0.375, 0.0, 0.625, 0.0, 0.625, 0.25, 0.375, 0.25, 0.375, 0.25, 0.625, 0.25, 0.625, 0.5, 0.375, 0.5, 0.375, 0.5, 0.625, 0.5, 0.625, 0.75, 0.375, 0.75, 0.375, 0.75, 0.625, 0.75, 0.625, 1.0, 0.375, 1.0, 0.361, 0.736, 0.139, 0.736, 0.139, 0.736, 0.361, 0.736, 0.655, 0.72, 0.655, 0.72, 0.655, 0.53, 0.655, 0.53, 0.139, 0.514, 0.139, 0.736, 0.125, 0.75, 0.125, 0.5, 0.361, 0.514, 0.139, 0.514, 0.125, 0.5, 0.375, 0.5, 0.361, 0.736, 0.361, 0.514, 0.375, 0.5, 0.375, 0.75, 0.139, 0.736, 0.361, 0.736, 0.375, 0.75, 0.125, 0.75, 0.139, 0.514, 0.361, 0.514, 0.361, 0.514, 0.139, 0.514, 0.361, 0.514, 0.361, 0.736, 0.361, 0.736, 0.361, 0.514, 0.139, 0.736, 0.139, 0.514, 0.139, 0.514, 0.139, 0.736, 0.845, 0.72, 0.845, 0.53, 0.875, 0.5, 0.875, 0.75, 0.845, 0.53, 0.655, 0.53, 0.625, 0.5, 0.875, 0.5, 0.655, 0.53, 0.655, 0.72, 0.625, 0.75, 0.625, 0.5, 0.655, 0.72, 0.845, 0.72, 0.875, 0.75, 0.625, 0.75, 0.655, 0.53, 0.655, 0.72, 0.845, 0.72, 0.845, 0.53, 0.845, 0.53, 0.845, 0.53, 0.845, 0.72, 0.845, 0.72, 0.845, 0.72, 0.845, 0.72, 0.655, 0.72, 0.655, 0.72, 0.655, 0.53, 0.655, 0.53, 0.845, 0.53, 0.845, 0.53, 0.0, 0.0, 0.0, 0.0, 0.0, 0.0, 0.0, 0.0])
me_cubo_013.update()
me_cubo_014 = bpy.data.meshes.new('Cubo.014')
me_cubo_014.from_pydata([(-0.8882, -0.8882, -1.0), (-0.5043, -0.5043, -0.2991), (-0.8882, 0.8882, -1.0), (-0.5043, 0.5043, -0.2991), (0.8882, -0.8882, -1.0), (0.5043, -0.5043, -0.2991), (0.8882, 0.8882, -1.0), (0.5043, 0.5043, -0.2991), (-1.0, 1.0, -1.0), (-1.0, -1.0, -1.0), (1.0, 1.0, -1.0), (1.0, -1.0, -1.0), (-0.8882, 0.8882, -1.0), (-0.8882, -0.8882, -1.0), (0.8882, 0.8882, -1.0), (0.8882, -0.8882, -1.0), (-0.6636, -0.6636, -0.2991), (-0.6636, 0.6636, -0.2991), (0.6636, 0.6636, -0.2991), (0.6636, -0.6636, -0.2991), (-0.5043, -0.5043, -1.584), (-0.5043, 0.5043, -1.584), (0.5043, 0.5043, -1.584), (0.5043, -0.5043, -1.584)], [], [(9, 16, 17, 8), (8, 17, 18, 10), (10, 18, 19, 11), (11, 19, 16, 9), (4, 0, 13, 15), (5, 23, 22, 7), (2, 0, 9, 8), (6, 2, 8, 10), (4, 6, 10, 11), (0, 4, 11, 9), (2, 6, 14, 12), (6, 4, 15, 14), (0, 2, 12, 13), (1, 3, 17, 16), (3, 7, 18, 17), (7, 5, 19, 18), (5, 1, 16, 19), (22, 23, 20, 21), (3, 21, 20, 1), (1, 20, 23, 5), (7, 22, 21, 3), (5, 7, 3, 1)])
_uv = me_cubo_014.uv_layers.new(name='MapaUV')
_uv.uv.foreach_set('vector', [0.375, 0.0, 0.625, 0.0, 0.625, 0.25, 0.375, 0.25, 0.375, 0.25, 0.625, 0.25, 0.625, 0.5, 0.375, 0.5, 0.375, 0.5, 0.625, 0.5, 0.625, 0.75, 0.375, 0.75, 0.375, 0.75, 0.625, 0.75, 0.625, 1.0, 0.375, 1.0, 0.361, 0.736, 0.139, 0.736, 0.139, 0.736, 0.361, 0.736, 0.655, 0.72, 0.655, 0.72, 0.655, 0.53, 0.655, 0.53, 0.139, 0.514, 0.139, 0.736, 0.125, 0.75, 0.125, 0.5, 0.361, 0.514, 0.139, 0.514, 0.125, 0.5, 0.375, 0.5, 0.361, 0.736, 0.361, 0.514, 0.375, 0.5, 0.375, 0.75, 0.139, 0.736, 0.361, 0.736, 0.375, 0.75, 0.125, 0.75, 0.139, 0.514, 0.361, 0.514, 0.361, 0.514, 0.139, 0.514, 0.361, 0.514, 0.361, 0.736, 0.361, 0.736, 0.361, 0.514, 0.139, 0.736, 0.139, 0.514, 0.139, 0.514, 0.139, 0.736, 0.845, 0.72, 0.845, 0.53, 0.875, 0.5, 0.875, 0.75, 0.845, 0.53, 0.655, 0.53, 0.625, 0.5, 0.875, 0.5, 0.655, 0.53, 0.655, 0.72, 0.625, 0.75, 0.625, 0.5, 0.655, 0.72, 0.845, 0.72, 0.875, 0.75, 0.625, 0.75, 0.655, 0.53, 0.655, 0.72, 0.845, 0.72, 0.845, 0.53, 0.845, 0.53, 0.845, 0.53, 0.845, 0.72, 0.845, 0.72, 0.845, 0.72, 0.845, 0.72, 0.655, 0.72, 0.655, 0.72, 0.655, 0.53, 0.655, 0.53, 0.845, 0.53, 0.845, 0.53, 0.0, 0.0, 0.0, 0.0, 0.0, 0.0, 0.0, 0.0])
me_cubo_014.update()
me_cubo_015 = bpy.data.meshes.new('Cubo.015')
me_cubo_015.from_pydata([(-0.8882, -0.8882, -1.0), (-0.5043, -0.5043, -0.2991), (-0.8882, 0.8882, -1.0), (-0.5043, 0.5043, -0.2991), (0.8882, -0.8882, -1.0), (0.5043, -0.5043, -0.2991), (0.8882, 0.8882, -1.0), (0.5043, 0.5043, -0.2991), (-1.0, 1.0, -1.0), (-1.0, -1.0, -1.0), (1.0, 1.0, -1.0), (1.0, -1.0, -1.0), (-0.8882, 0.8882, -1.0), (-0.8882, -0.8882, -1.0), (0.8882, 0.8882, -1.0), (0.8882, -0.8882, -1.0), (-0.6636, -0.6636, -0.2991), (-0.6636, 0.6636, -0.2991), (0.6636, 0.6636, -0.2991), (0.6636, -0.6636, -0.2991), (-0.5043, -0.5043, -1.584), (-0.5043, 0.5043, -1.584), (0.5043, 0.5043, -1.584), (0.5043, -0.5043, -1.584)], [], [(9, 16, 17, 8), (8, 17, 18, 10), (10, 18, 19, 11), (11, 19, 16, 9), (4, 0, 13, 15), (5, 23, 22, 7), (2, 0, 9, 8), (6, 2, 8, 10), (4, 6, 10, 11), (0, 4, 11, 9), (2, 6, 14, 12), (6, 4, 15, 14), (0, 2, 12, 13), (1, 3, 17, 16), (3, 7, 18, 17), (7, 5, 19, 18), (5, 1, 16, 19), (22, 23, 20, 21), (3, 21, 20, 1), (1, 20, 23, 5), (7, 22, 21, 3), (5, 7, 3, 1)])
_uv = me_cubo_015.uv_layers.new(name='MapaUV')
_uv.uv.foreach_set('vector', [0.375, 0.0, 0.625, 0.0, 0.625, 0.25, 0.375, 0.25, 0.375, 0.25, 0.625, 0.25, 0.625, 0.5, 0.375, 0.5, 0.375, 0.5, 0.625, 0.5, 0.625, 0.75, 0.375, 0.75, 0.375, 0.75, 0.625, 0.75, 0.625, 1.0, 0.375, 1.0, 0.361, 0.736, 0.139, 0.736, 0.139, 0.736, 0.361, 0.736, 0.655, 0.72, 0.655, 0.72, 0.655, 0.53, 0.655, 0.53, 0.139, 0.514, 0.139, 0.736, 0.125, 0.75, 0.125, 0.5, 0.361, 0.514, 0.139, 0.514, 0.125, 0.5, 0.375, 0.5, 0.361, 0.736, 0.361, 0.514, 0.375, 0.5, 0.375, 0.75, 0.139, 0.736, 0.361, 0.736, 0.375, 0.75, 0.125, 0.75, 0.139, 0.514, 0.361, 0.514, 0.361, 0.514, 0.139, 0.514, 0.361, 0.514, 0.361, 0.736, 0.361, 0.736, 0.361, 0.514, 0.139, 0.736, 0.139, 0.514, 0.139, 0.514, 0.139, 0.736, 0.845, 0.72, 0.845, 0.53, 0.875, 0.5, 0.875, 0.75, 0.845, 0.53, 0.655, 0.53, 0.625, 0.5, 0.875, 0.5, 0.655, 0.53, 0.655, 0.72, 0.625, 0.75, 0.625, 0.5, 0.655, 0.72, 0.845, 0.72, 0.875, 0.75, 0.625, 0.75, 0.655, 0.53, 0.655, 0.72, 0.845, 0.72, 0.845, 0.53, 0.845, 0.53, 0.845, 0.53, 0.845, 0.72, 0.845, 0.72, 0.845, 0.72, 0.845, 0.72, 0.655, 0.72, 0.655, 0.72, 0.655, 0.53, 0.655, 0.53, 0.845, 0.53, 0.845, 0.53, 0.0, 0.0, 0.0, 0.0, 0.0, 0.0, 0.0, 0.0])
me_cubo_015.update()
me_cubo_016 = bpy.data.meshes.new('Cubo.016')
me_cubo_016.from_pydata([(-0.8882, -0.8882, -1.0), (-0.5043, -0.5043, -0.2991), (-0.8882, 0.8882, -1.0), (-0.5043, 0.5043, -0.2991), (0.8882, -0.8882, -1.0), (0.5043, -0.5043, -0.2991), (0.8882, 0.8882, -1.0), (0.5043, 0.5043, -0.2991), (-1.0, 1.0, -1.0), (-1.0, -1.0, -1.0), (1.0, 1.0, -1.0), (1.0, -1.0, -1.0), (-0.8882, 0.8882, -1.0), (-0.8882, -0.8882, -1.0), (0.8882, 0.8882, -1.0), (0.8882, -0.8882, -1.0), (-0.6636, -0.6636, -0.2991), (-0.6636, 0.6636, -0.2991), (0.6636, 0.6636, -0.2991), (0.6636, -0.6636, -0.2991), (-0.5043, -0.5043, -1.584), (-0.5043, 0.5043, -1.584), (0.5043, 0.5043, -1.584), (0.5043, -0.5043, -1.584)], [], [(9, 16, 17, 8), (8, 17, 18, 10), (10, 18, 19, 11), (11, 19, 16, 9), (4, 0, 13, 15), (5, 23, 22, 7), (2, 0, 9, 8), (6, 2, 8, 10), (4, 6, 10, 11), (0, 4, 11, 9), (2, 6, 14, 12), (6, 4, 15, 14), (0, 2, 12, 13), (1, 3, 17, 16), (3, 7, 18, 17), (7, 5, 19, 18), (5, 1, 16, 19), (22, 23, 20, 21), (3, 21, 20, 1), (1, 20, 23, 5), (7, 22, 21, 3), (5, 7, 3, 1)])
_uv = me_cubo_016.uv_layers.new(name='MapaUV')
_uv.uv.foreach_set('vector', [0.375, 0.0, 0.625, 0.0, 0.625, 0.25, 0.375, 0.25, 0.375, 0.25, 0.625, 0.25, 0.625, 0.5, 0.375, 0.5, 0.375, 0.5, 0.625, 0.5, 0.625, 0.75, 0.375, 0.75, 0.375, 0.75, 0.625, 0.75, 0.625, 1.0, 0.375, 1.0, 0.361, 0.736, 0.139, 0.736, 0.139, 0.736, 0.361, 0.736, 0.655, 0.72, 0.655, 0.72, 0.655, 0.53, 0.655, 0.53, 0.139, 0.514, 0.139, 0.736, 0.125, 0.75, 0.125, 0.5, 0.361, 0.514, 0.139, 0.514, 0.125, 0.5, 0.375, 0.5, 0.361, 0.736, 0.361, 0.514, 0.375, 0.5, 0.375, 0.75, 0.139, 0.736, 0.361, 0.736, 0.375, 0.75, 0.125, 0.75, 0.139, 0.514, 0.361, 0.514, 0.361, 0.514, 0.139, 0.514, 0.361, 0.514, 0.361, 0.736, 0.361, 0.736, 0.361, 0.514, 0.139, 0.736, 0.139, 0.514, 0.139, 0.514, 0.139, 0.736, 0.845, 0.72, 0.845, 0.53, 0.875, 0.5, 0.875, 0.75, 0.845, 0.53, 0.655, 0.53, 0.625, 0.5, 0.875, 0.5, 0.655, 0.53, 0.655, 0.72, 0.625, 0.75, 0.625, 0.5, 0.655, 0.72, 0.845, 0.72, 0.875, 0.75, 0.625, 0.75, 0.655, 0.53, 0.655, 0.72, 0.845, 0.72, 0.845, 0.53, 0.845, 0.53, 0.845, 0.53, 0.845, 0.72, 0.845, 0.72, 0.845, 0.72, 0.845, 0.72, 0.655, 0.72, 0.655, 0.72, 0.655, 0.53, 0.655, 0.53, 0.845, 0.53, 0.845, 0.53, 0.0, 0.0, 0.0, 0.0, 0.0, 0.0, 0.0, 0.0])
me_cubo_016.update()
me_cubo_017 = bpy.data.meshes.new('Cubo.017')
me_cubo_017.from_pydata([(-0.8882, -0.8882, -1.0), (-0.5043, -0.5043, -0.2991), (-0.8882, 0.8882, -1.0), (-0.5043, 0.5043, -0.2991), (0.8882, -0.8882, -1.0), (0.5043, -0.5043, -0.2991), (0.8882, 0.8882, -1.0), (0.5043, 0.5043, -0.2991), (-1.0, 1.0, -1.0), (-1.0, -1.0, -1.0), (1.0, 1.0, -1.0), (1.0, -1.0, -1.0), (-0.8882, 0.8882, -1.0), (-0.8882, -0.8882, -1.0), (0.8882, 0.8882, -1.0), (0.8882, -0.8882, -1.0), (-0.6636, -0.6636, -0.2991), (-0.6636, 0.6636, -0.2991), (0.6636, 0.6636, -0.2991), (0.6636, -0.6636, -0.2991), (-0.5043, -0.5043, -1.584), (-0.5043, 0.5043, -1.584), (0.5043, 0.5043, -1.584), (0.5043, -0.5043, -1.584)], [], [(9, 16, 17, 8), (8, 17, 18, 10), (10, 18, 19, 11), (11, 19, 16, 9), (4, 0, 13, 15), (5, 23, 22, 7), (2, 0, 9, 8), (6, 2, 8, 10), (4, 6, 10, 11), (0, 4, 11, 9), (2, 6, 14, 12), (6, 4, 15, 14), (0, 2, 12, 13), (1, 3, 17, 16), (3, 7, 18, 17), (7, 5, 19, 18), (5, 1, 16, 19), (22, 23, 20, 21), (3, 21, 20, 1), (1, 20, 23, 5), (7, 22, 21, 3), (5, 7, 3, 1)])
_uv = me_cubo_017.uv_layers.new(name='MapaUV')
_uv.uv.foreach_set('vector', [0.375, 0.0, 0.625, 0.0, 0.625, 0.25, 0.375, 0.25, 0.375, 0.25, 0.625, 0.25, 0.625, 0.5, 0.375, 0.5, 0.375, 0.5, 0.625, 0.5, 0.625, 0.75, 0.375, 0.75, 0.375, 0.75, 0.625, 0.75, 0.625, 1.0, 0.375, 1.0, 0.361, 0.736, 0.139, 0.736, 0.139, 0.736, 0.361, 0.736, 0.655, 0.72, 0.655, 0.72, 0.655, 0.53, 0.655, 0.53, 0.139, 0.514, 0.139, 0.736, 0.125, 0.75, 0.125, 0.5, 0.361, 0.514, 0.139, 0.514, 0.125, 0.5, 0.375, 0.5, 0.361, 0.736, 0.361, 0.514, 0.375, 0.5, 0.375, 0.75, 0.139, 0.736, 0.361, 0.736, 0.375, 0.75, 0.125, 0.75, 0.139, 0.514, 0.361, 0.514, 0.361, 0.514, 0.139, 0.514, 0.361, 0.514, 0.361, 0.736, 0.361, 0.736, 0.361, 0.514, 0.139, 0.736, 0.139, 0.514, 0.139, 0.514, 0.139, 0.736, 0.845, 0.72, 0.845, 0.53, 0.875, 0.5, 0.875, 0.75, 0.845, 0.53, 0.655, 0.53, 0.625, 0.5, 0.875, 0.5, 0.655, 0.53, 0.655, 0.72, 0.625, 0.75, 0.625, 0.5, 0.655, 0.72, 0.845, 0.72, 0.875, 0.75, 0.625, 0.75, 0.655, 0.53, 0.655, 0.72, 0.845, 0.72, 0.845, 0.53, 0.845, 0.53, 0.845, 0.53, 0.845, 0.72, 0.845, 0.72, 0.845, 0.72, 0.845, 0.72, 0.655, 0.72, 0.655, 0.72, 0.655, 0.53, 0.655, 0.53, 0.845, 0.53, 0.845, 0.53, 0.0, 0.0, 0.0, 0.0, 0.0, 0.0, 0.0, 0.0])
me_cubo_017.update()

# ---- objects
ob_cubo = bpy.data.objects.new('Cubo', me_cubo)
ob_cubo_001 = bpy.data.objects.new('Cubo.001', me_cubo_001)
ob_cubo_002 = bpy.data.objects.new('Cubo.002', me_cubo_004)
ob_cubo_003 = bpy.data.objects.new('Cubo.003', me_cubo_005)
ob_cubo_004 = bpy.data.objects.new('Cubo.004', me_cubo_006)
ob_cubo_005 = bpy.data.objects.new('Cubo.005', me_cubo_007)
ob_cubo_006 = bpy.data.objects.new('Cubo.006', me_cubo_008)
ob_cubo_007 = bpy.data.objects.new('Cubo.007', me_cubo_009)
ob_cubo_008 = bpy.data.objects.new('Cubo.008', me_cubo_010)
ob_cubo_009 = bpy.data.objects.new('Cubo.009', me_cubo_011)
ob_cubo_010 = bpy.data.objects.new('Cubo.010', me_cubo_012)
ob_cubo_011 = bpy.data.objects.new('Cubo.011', me_cubo_013)
ob_cubo_012 = bpy.data.objects.new('Cubo.012', me_cubo_014)
ob_cubo_013 = bpy.data.objects.new('Cubo.013', me_cubo_015)
ob_cubo_014 = bpy.data.objects.new('Cubo.014', me_cubo_016)
ob_cubo_015 = bpy.data.objects.new('Cubo.015', me_cubo_017)

# ---- transforms, parenting, visibility, modifiers, constraints
ob_cubo.location = (-0.1014, 0.325, 0.4978)
ob_cubo.scale = (3.9, 6.609, 0.2518)
ob_cubo_001.location = (2.097, 5.384, 2.285)
ob_cubo_001.scale = (1.0, 1.0, 1.007)
ob_cubo_002.location = (-0.1532, 4.884, 2.285)
ob_cubo_002.scale = (1.0, 1.0, 1.007)
ob_cubo_003.location = (-2.403, 4.384, 2.285)
ob_cubo_003.scale = (1.0, 1.0, 1.007)
ob_cubo_004.location = (2.097, 3.134, 2.285)
ob_cubo_004.scale = (1.0, 1.0, 1.007)
ob_cubo_005.location = (-0.1532, 2.634, 2.285)
ob_cubo_005.scale = (1.0, 1.0, 1.007)
ob_cubo_006.location = (-2.403, 2.134, 2.285)
ob_cubo_006.scale = (1.0, 1.0, 1.007)
ob_cubo_007.location = (2.097, 0.8836, 2.285)
ob_cubo_007.scale = (1.0, 1.0, 1.007)
ob_cubo_008.location = (-0.1532, 0.3836, 2.285)
ob_cubo_008.scale = (1.0, 1.0, 1.007)
ob_cubo_009.location = (-2.403, -0.1164, 2.285)
ob_cubo_009.scale = (1.0, 1.0, 1.007)
ob_cubo_010.location = (2.097, -1.366, 2.285)
ob_cubo_010.scale = (1.0, 1.0, 1.007)
ob_cubo_011.location = (-0.1532, -1.866, 2.285)
ob_cubo_011.scale = (1.0, 1.0, 1.007)
ob_cubo_012.location = (-2.403, -2.366, 2.285)
ob_cubo_012.scale = (1.0, 1.0, 1.007)
ob_cubo_013.location = (2.097, -3.616, 2.285)
ob_cubo_013.scale = (1.0, 1.0, 1.007)
ob_cubo_014.location = (-0.1532, -4.116, 2.285)
ob_cubo_014.scale = (1.0, 1.0, 1.007)
ob_cubo_015.location = (-2.403, -4.616, 2.285)
ob_cubo_015.scale = (1.0, 1.0, 1.007)

# ---- collection membership
col_collection.objects.link(ob_cubo)
col_teclas.objects.link(ob_cubo_001)
col_teclas.objects.link(ob_cubo_002)
col_teclas.objects.link(ob_cubo_003)
col_teclas.objects.link(ob_cubo_004)
col_teclas.objects.link(ob_cubo_005)
col_teclas.objects.link(ob_cubo_006)
col_teclas.objects.link(ob_cubo_007)
col_teclas.objects.link(ob_cubo_008)
col_teclas.objects.link(ob_cubo_009)
col_teclas.objects.link(ob_cubo_010)
col_teclas.objects.link(ob_cubo_011)
col_teclas.objects.link(ob_cubo_012)
col_teclas.objects.link(ob_cubo_013)
col_teclas.objects.link(ob_cubo_014)
col_teclas.objects.link(ob_cubo_015)

# ---- scene / render settings (as saved in the file)
scene.frame_start = 1; scene.frame_end = 250; scene.frame_set(1)
scene.render.engine = 'BLENDER_EEVEE_NEXT'
scene.cycles.sampling_pattern = 'TABULATED_SOBOL'
bpy.context.view_layer.update()

# ---- added for rendering (the .blend has no active camera and no usable light): camera, sun
cam_auto = bpy.data.cameras.new('AutoCamera')
cam_auto.lens = 50.0
cam_auto.sensor_width = 36.0
cam_auto.clip_end = 1000.0
ob_auto_camera = bpy.data.objects.new('AutoCamera', cam_auto)
scene.collection.objects.link(ob_auto_camera)
ob_auto_camera.location = (15.055, -17.8626, 13.2279)
ob_auto_camera.rotation_euler = (1.09748, -7.21219e-08, 0.694738)
scene.camera = ob_auto_camera
light_auto_sun = bpy.data.lights.new('AutoSun', 'SUN')
light_auto_sun.energy = 3.0
light_auto_sun.angle = 0.0523599
ob_auto_sun = bpy.data.objects.new('AutoSun', light_auto_sun)
scene.collection.objects.link(ob_auto_sun)
ob_auto_sun.rotation_euler = (0.872665, 0.174533, 0.523599)
bpy.context.view_layer.update()
